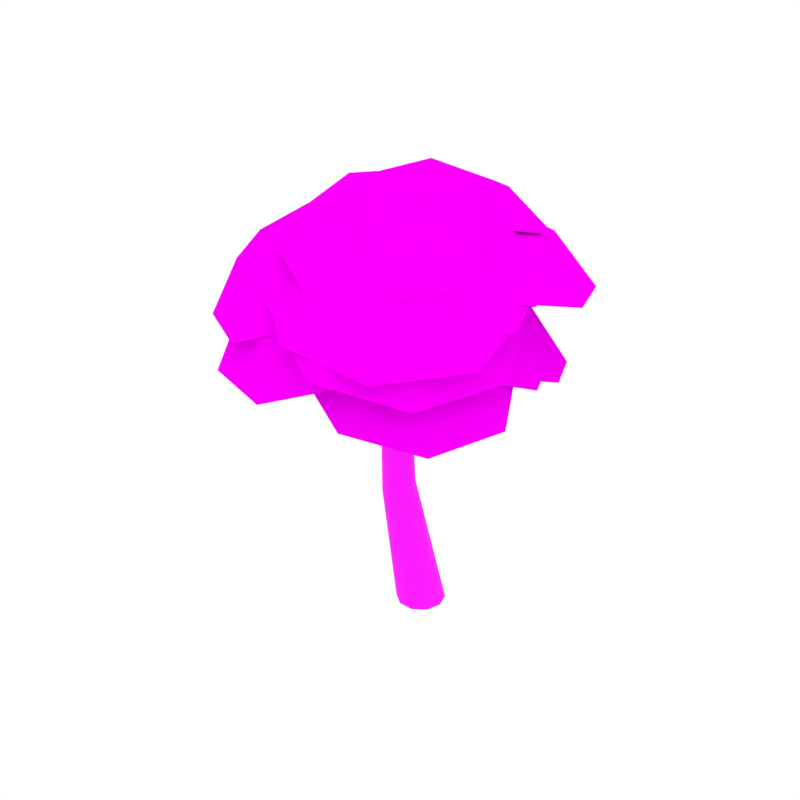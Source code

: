 # Source: Tree_1.blend  (saved by Blender 2.79.0; exported with 4.5.12 LTS)
import bpy
from mathutils import Matrix  # noqa: F401  (used for matrix-valued properties, if any)

bpy.ops.wm.read_factory_settings(use_empty=True)
scene = bpy.context.scene
scene.name = 'Scene'

# ---- collections
col_collection_1 = bpy.data.collections.new('Collection 1'); scene.collection.children.link(col_collection_1)

# ---- images (referenced by path relative to the original .blend; pixels are not part of the script)
import os
ASSET_DIR = os.environ.get("B2B_ASSET_DIR", "")  # directory of the original .blend (textures are referenced by path, not embedded)
HERE = os.path.dirname(os.path.abspath(__file__))  # packed textures are extracted next to this script under _unpacked/

def load_image(name, relpath, width, height, colorspace="sRGB"):
    """Load a texture the original file referenced (path relative to the .blend, or extracted next to this script)."""
    p = next((c for c in (os.path.join(HERE, relpath), os.path.join(ASSET_DIR, relpath)) if relpath and os.path.exists(c)), "")
    if p:
        img = bpy.data.images.load(p, check_existing=True)
        img.name = name
    else:  # same state as the original file: an image datablock whose file is absent (Cycles renders it pink)
        img = bpy.data.images.new(name, width, height)
        img.source = "FILE"
        img.filepath = "//" + (relpath or name)
    img.colorspace_settings.name = colorspace
    return img
img_bark_jpg = load_image('Bark.jpg', 'Bark.jpg', 1024, 1024, 'sRGB')
img_leaf_high_png = load_image('Leaf_High.png', 'Leaf_High.png', 1024, 1024, 'sRGB')

# ---- materials (node trees are filled in below, after node groups)
mat_bark = bpy.data.materials.new('Bark')
mat_bark.alpha_threshold = 0.0
mat_bark.roughness = 0.5
mat_tree_leaves = bpy.data.materials.new('Tree_Leaves')
mat_tree_leaves.alpha_threshold = 0.0
mat_tree_leaves.roughness = 0.5

# ---- node groups
ng_auto_smooth = bpy.data.node_groups.new('Auto Smooth', 'GeometryNodeTree')
_s = ng_auto_smooth.interface.new_socket(name='Geometry', in_out='OUTPUT', socket_type='NodeSocketGeometry')
_s = ng_auto_smooth.interface.new_socket(name='Geometry', in_out='INPUT', socket_type='NodeSocketGeometry')
_s = ng_auto_smooth.interface.new_socket(name='Angle', in_out='INPUT', socket_type='NodeSocketFloat')
_s.subtype = 'ANGLE'
_s.min_value = 0.0
_s.max_value = 3.142
ng_auto_smooth.is_modifier = True
_N = ng_auto_smooth.nodes; _L = ng_auto_smooth.links
n0 = _N.new('NodeGroupOutput'); n0.name = 'Group Output'; n0.location = (480, -100)
n1 = _N.new('NodeGroupInput'); n1.name = 'Group Input'; n1.location = (-420, -300)
n2 = _N.new('NodeGroupInput'); n2.name = 'Group Input.001'; n2.location = (-60, -100)
n3 = _N.new('GeometryNodeSetShadeSmooth'); n3.name = 'Set Shade Smooth'; n3.location = (120, -100)
n3.domain = 'EDGE'
n4 = _N.new('GeometryNodeSetShadeSmooth'); n4.name = 'Set Shade Smooth.001'; n4.location = (300, -100)
n5 = _N.new('GeometryNodeInputMeshEdgeAngle'); n5.name = 'Edge Angle'; n5.location = (-420, -220)
n6 = _N.new('GeometryNodeInputEdgeSmooth'); n6.name = 'Is Edge Smooth'; n6.location = (-60, -160)
n7 = _N.new('GeometryNodeInputShadeSmooth'); n7.name = 'Is Face Smooth'; n7.location = (-240, -340)
n8 = _N.new('FunctionNodeBooleanMath'); n8.name = 'Boolean Math'; n8.location = (-60, -220)
n9 = _N.new('FunctionNodeCompare'); n9.name = 'Compare'; n9.location = (-240, -180)
n9.operation = 'LESS_EQUAL'
_L.new(n5.outputs[0], n9.inputs[0])
_L.new(n4.outputs[0], n0.inputs[0])
_L.new(n1.outputs[1], n9.inputs[1])
_L.new(n9.outputs[0], n8.inputs[0])
_L.new(n7.outputs[0], n8.inputs[1])
_L.new(n2.outputs[0], n3.inputs[0])
_L.new(n6.outputs[0], n3.inputs[1])
_L.new(n3.outputs[0], n4.inputs[0])
_L.new(n8.outputs[0], n3.inputs[2])
n0.is_active_output = True

# ---- material node trees
mat_bark.use_nodes = True; mat_bark.node_tree.nodes.clear()
_N = mat_bark.node_tree.nodes; _L = mat_bark.node_tree.links
n0 = _N.new('ShaderNodeOutputMaterial'); n0.name = 'Material Output'; n0.location = (405, -465)
n1 = _N.new('ShaderNodeBsdfPrincipled'); n1.name = 'Principled BSDF'; n1.location = (115, -465)
n1.width = 150
n1.subsurface_method = 'BURLEY'
n1.inputs[2].default_value = 1.0
n1.inputs[3].default_value = 1.45
n1.inputs[9].default_value = (1.0, 1.0, 1.0)
n2 = _N.new('ShaderNodeTexImage'); n2.name = 'Image Texture.001'; n2.location = (-402, -432)
n2.width = 136
n2.image = img_bark_jpg
_L.new(n1.outputs[0], n0.inputs[0])
_L.new(n2.outputs[0], n1.inputs[0])
n0.is_active_output = True
mat_tree_leaves.use_nodes = True; mat_tree_leaves.node_tree.nodes.clear()
_N = mat_tree_leaves.node_tree.nodes; _L = mat_tree_leaves.node_tree.links
n0 = _N.new('ShaderNodeOutputMaterial'); n0.name = 'Material Output'; n0.location = (324, 300)
n1 = _N.new('ShaderNodeMixShader'); n1.name = 'Mix Shader'; n1.location = (101, 336)
n2 = _N.new('ShaderNodeTexImage'); n2.name = 'Image Texture'; n2.location = (-371, 397)
n2.width = 140
n2.image = img_leaf_high_png
n3 = _N.new('ShaderNodeBsdfTransparent'); n3.name = 'Transparent BSDF'; n3.location = (-90, 145)
n4 = _N.new('ShaderNodeBsdfDiffuse'); n4.name = 'Diffuse BSDF'; n4.location = (-126, 351)
n4.inputs[1].default_value = 1.0
n5 = _N.new('ShaderNodeTexCoord'); n5.name = 'Texture Coordinate'; n5.location = (-629, 262)
_L.new(n2.outputs[0], n4.inputs[0])
_L.new(n1.outputs[0], n0.inputs[0])
_L.new(n2.outputs[1], n1.inputs[0])
_L.new(n3.outputs[0], n1.inputs[1])
_L.new(n4.outputs[0], n1.inputs[2])
_L.new(n5.outputs[2], n2.inputs[0])
n0.is_active_output = True

# ---- world
world_world = bpy.data.worlds.new('World'); scene.world = world_world
world_world.color = (1.0, 1.0, 1.0)
world_world.use_sun_shadow = False
world_world.sun_shadow_jitter_overblur = 0.0
world_world.cycles.sampling_method = 'NONE'
world_world.cycles.sample_map_resolution = 256

# ---- meshes
me_cylinder_037 = bpy.data.meshes.new('Cylinder.037')
me_cylinder_037.from_pydata([(0.2445, -0.07023, 0.01117), (0.3039, 0.115, 0.01117), (0.08893, -0.1867, 0.01117), (-0.1048, -0.1867, 0.01117), (-0.2603, -0.07023, 0.01117), (-0.3197, 0.115, 0.01117), (-0.2605, 0.2996, 0.01117), (-0.1044, 0.4139, 0.01117), (0.08852, 0.4139, 0.01117), (0.2446, 0.2996, 0.01117), (-0.1172, -0.101, 1.58), (-0.08719, 0.02237, 1.639), (-0.2146, -0.1787, 1.52), (-0.3465, -0.1787, 1.497), (-0.4585, -0.101, 1.519), (-0.507, 0.02237, 1.564), (-0.4742, 0.1461, 1.614), (-0.3724, 0.2221, 1.651), (-0.2433, 0.2221, 1.674), (-0.1349, 0.1461, 1.674), (-0.4741, -0.08378, 4.057), (-0.4502, -0.02126, 4.053), (-0.5257, -0.1229, 4.04), (-0.5877, -0.1229, 4.015), (-0.6361, -0.08378, 3.991), (-0.6505, -0.02126, 3.971), (-0.6246, 0.04137, 3.96), (-0.5667, 0.08178, 3.961), (-0.5027, 0.08178, 3.987), (-0.4605, 0.04137, 4.026), (-0.9808, -0.04928, 5.172), (-0.9744, -0.0213, 5.179), (-1.002, -0.06632, 5.16), (-1.029, -0.06632, 5.149), (-1.052, -0.04928, 5.143), (-1.062, -0.0213, 5.144), (-1.054, 0.006229, 5.152), (-1.034, 0.0225, 5.163), (-1.008, 0.0225, 5.173), (-0.985, 0.006229, 5.18), (-0.9242, -0.03272, 5.067), (-0.8302, -0.01548, 4.861), (-0.8146, 0.02902, 4.861), (-0.9139, 0.004989, 5.074), (-0.9528, -0.05556, 5.053), (-0.8661, -0.04322, 4.85), (-0.9888, -0.05556, 5.038), (-0.9093, -0.04322, 4.832), (-1.019, -0.03272, 5.028), (-0.943, -0.01548, 4.815), (-1.031, 0.004989, 5.026), (-0.9539, 0.02902, 4.804), (-1.021, 0.04258, 5.032), (-0.9382, 0.07348, 4.802), (-0.9916, 0.06577, 5.044), (-0.9011, 0.1022, 4.81), (-0.9552, 0.06577, 5.059), (-0.8567, 0.1022, 4.829), (-0.9258, 0.04258, 5.071), (-0.8244, 0.07348, 4.849), (-0.2629, -0.1518, 3.629), (-0.1179, -0.1739, 2.999), (-0.08341, -0.06923, 2.987), (-0.2315, -0.06425, 3.629), (-0.3345, -0.2059, 3.605), (-0.2074, -0.2385, 3.007), (-0.4204, -0.2059, 3.57), (-0.3184, -0.2385, 3.013), (-0.4881, -0.1518, 3.537), (-0.4082, -0.1739, 3.013), (-0.5106, -0.06425, 3.515), (-0.4438, -0.06923, 3.004), (-0.4796, 0.02367, 3.513), (-0.411, 0.03671, 2.99), (-0.4037, 0.07892, 3.527), (-0.3215, 0.1032, 2.969), (-0.3163, 0.07892, 3.562), (-0.2085, 0.1032, 2.964), (-0.2524, 0.02367, 3.606), (-0.1174, 0.03671, 2.976), (0.4228, -1.059, 4.053), (0.4541, -1.081, 4.043), (0.4946, -1.085, 4.047), (0.5277, -1.067, 4.061), (0.5405, -1.034, 4.077), (0.5284, -0.9992, 4.09), (0.496, -0.976, 4.094), (0.4559, -0.9732, 4.09), (0.4114, -1.024, 4.066), (0.424, -0.992, 4.08), (-0.4122, -0.1491, 2.992), (-0.3531, -0.2085, 2.948), (-0.2627, -0.2222, 2.922), (-0.1755, -0.1849, 2.924), (-0.1249, -0.111, 2.953), (-0.1299, -0.0284, 2.999), (-0.1885, 0.03192, 3.044), (-0.2793, 0.04567, 3.07), (-0.4173, -0.06674, 3.038), (-0.3666, 0.007438, 3.068), (-1.621, -0.3077, 4.272), (-1.651, -0.3252, 4.252), (-1.662, -0.3593, 4.235), (-1.649, -0.3964, 4.228), (-1.618, -0.4199, 4.228), (-1.581, -0.4225, 4.238), (-1.551, -0.4032, 4.254), (-1.54, -0.3696, 4.271), (-1.584, -0.3111, 4.282), (-1.553, -0.3348, 4.282), (-0.2369, 0.08708, 3.022), (-0.3203, 0.08231, 2.977), (-0.3897, 0.02353, 2.949), (-0.4187, -0.06686, 2.949), (-0.396, -0.1541, 2.977), (-0.3305, -0.2054, 3.022), (-0.2467, -0.2016, 3.067), (-0.177, -0.1426, 3.095), (-0.1716, 0.03597, 3.067), (-0.1488, -0.05153, 3.095), (-0.4671, 0.05331, 3.954), (-0.4437, 0.01107, 3.933), (-0.5011, 0.06881, 3.991), (-0.5294, 0.05258, 4.032), (-0.5409, 0.01086, 4.062), (-0.535, -0.04141, 4.066), (-0.5164, -0.086, 4.042), (-0.4913, -0.1066, 3.997), (-0.4622, -0.08987, 3.954), (-0.4417, -0.043, 3.932), (0.3435, 0.4304, 5.152), (0.3604, 0.4142, 5.151), (0.3217, 0.4342, 5.158), (0.3033, 0.4245, 5.168), (0.2952, 0.405, 5.177), (0.3009, 0.3829, 5.182), (0.318, 0.3672, 5.181), (0.3393, 0.3639, 5.175), (0.3571, 0.3732, 5.165), (0.3654, 0.3921, 5.156), (0.3023, 0.3449, 4.799), (0.04228, 0.2224, 4.395), (0.06037, 0.193, 4.381), (0.3241, 0.3228, 4.795), (0.2735, 0.3502, 4.808), (0.01837, 0.2336, 4.42), (0.2489, 0.3373, 4.821), (-0.001297, 0.2223, 4.449), (0.2375, 0.311, 4.833), (-0.009128, 0.1929, 4.47), (0.2438, 0.2807, 4.837), (-0.003079, 0.1565, 4.474), (0.2652, 0.2585, 4.833), (0.01387, 0.1266, 4.46), (0.2934, 0.2527, 4.822), (0.03605, 0.1138, 4.433), (0.3182, 0.2657, 4.809), (0.05629, 0.1254, 4.403), (0.33, 0.2925, 4.799), (0.06571, 0.1564, 4.384), (0.126, -0.6299, 3.498), (-0.1005, 0.1067, 4.815), (-0.1242, 0.1198, 4.813), (-0.05626, -0.4881, 3.824), (-0.1436, 0.1013, 4.813), (0.08174, -0.5982, 3.483), (-0.1317, 0.07695, 4.816), (-0.08303, -0.469, 3.791), (-0.1058, 0.08053, 4.817), (0.09771, -0.5442, 3.482), (-0.06627, -0.4259, 3.781), (0.1511, -0.5414, 3.497), (-0.1098, 0.1179, 4.263), (-0.1196, 0.1021, 4.574), (-0.1507, 0.1201, 4.569), (-0.1456, 0.1386, 4.276), (-0.02939, -0.4186, 3.809), (-0.02385, -0.4564, 3.836), (-0.1763, 0.09614, 4.562), (-0.1756, 0.1088, 4.283), (0.1678, -0.5935, 3.508), (-0.1643, -0.3744, 4.106), (-0.161, 0.06305, 4.561), (-0.1589, 0.06974, 4.273), (-0.187, -0.3591, 4.086), (-0.1737, -0.3283, 4.075), (-0.1259, 0.06686, 4.568), (-0.1178, 0.07509, 4.26), (-0.1421, -0.3253, 4.09), (-0.1364, -0.3541, 4.109), (0.3337, -0.9478, 3.86), (0.1571, -0.7529, 3.596), (0.1912, -0.7689, 3.554), (0.3616, -0.9594, 3.827), (0.3981, -0.9466, 3.805), (0.2374, -0.754, 3.524), (0.4287, -0.9131, 3.801), (0.278, -0.712, 3.517), (0.2946, -0.6564, 3.535), (0.4399, -0.8703, 3.816), (0.4267, -0.8355, 3.844), (0.2798, -0.6085, 3.57), (0.3943, -0.8206, 3.871), (0.2389, -0.5854, 3.606), (0.1911, -0.602, 3.635), (0.3576, -0.8349, 3.892), (0.3228, -0.9148, 3.887), (0.1441, -0.7083, 3.63), (0.3316, -0.8722, 3.898), (0.1566, -0.6511, 3.645), (-1.282, -0.05553, 3.816), (-1.026, 0.03246, 3.571), (-1.065, 0.01704, 3.527), (-1.314, -0.0721, 3.778), (-1.332, -0.1158, 3.756), (-1.089, -0.0315, 3.498), (-1.329, -0.1695, 3.759), (-1.088, -0.09483, 3.497), (-1.059, -0.1488, 3.522), (-1.303, -0.2123, 3.782), (-1.263, -0.2275, 3.814), (-1.011, -0.1725, 3.559), (-1.223, -0.2101, 3.843), (-0.9615, -0.1572, 3.595), (-0.9363, -0.1075, 3.622), (-1.204, -0.1663, 3.863), (-1.243, -0.07182, 3.85), (-0.981, 0.009036, 3.611), (-1.214, -0.1137, 3.867), (-0.9463, -0.04387, 3.63), (-1.226, -0.05616, 3.776), (-1.11, -0.1263, 4.152), (-1.172, -0.07089, 3.777), (-1.07, -0.1351, 4.129), (-1.168, -0.1271, 3.777), (-1.068, -0.1813, 4.12), (-1.22, -0.148, 3.777), (-1.107, -0.2008, 4.137), (-1.132, -0.1671, 4.158), (-1.255, -0.1048, 3.779), (-1.056, -0.1954, 4.462), (-1.025, -0.202, 4.451), (-1.024, -0.2356, 4.44), (-1.056, -0.2492, 4.446), (-1.076, -0.224, 4.46), (-0.8859, -0.1281, 3.529), (-1.451, -0.1369, 3.604), (-0.9229, -0.1324, 3.458), (-1.448, -0.1395, 3.537), (-0.9436, -0.05816, 3.435), (-1.452, -0.07663, 3.513), (-0.9206, -0.007178, 3.491), (-1.458, -0.0356, 3.565), (-1.459, -0.07276, 3.621), (-0.8881, -0.05007, 3.55), (-1.897, -0.11, 3.714), (-1.903, -0.1133, 3.667), (-1.901, -0.06709, 3.647), (-1.894, -0.0355, 3.685), (-1.892, -0.06249, 3.727), (-1.286, -0.5394, 4.665), (-1.197, -1.582, 4.13), (-0.1372, -0.5667, 4.91), (-0.04767, -1.61, 4.375), (-0.7286, -0.3577, 4.888), (-0.6056, -1.791, 4.152), (-1.457, -1.056, 4.351), (0.1229, -1.093, 4.689), (-0.7101, -1.176, 4.71), (-1.618, 0.05797, 4.338), (-1.467, -1.706, 3.433), (0.3257, 0.01181, 4.753), (0.4771, -1.752, 3.848), (-0.6745, 0.3653, 4.715), (-0.4664, -2.059, 3.471), (-1.906, -0.8152, 3.808), (0.7656, -0.8786, 4.378), (-1.123, 1.399, 4.908), (-1.144, 0.1629, 5.315), (0.1612, 1.446, 5.115), (0.1405, 0.2096, 5.522), (-0.4771, 1.654, 4.935), (-0.5056, -0.0454, 5.495), (-1.374, 0.7723, 5.073), (0.3915, 0.8365, 5.357), (-0.5308, 0.8801, 5.443), (-1.471, 1.64, 4.183), (-1.506, -0.4507, 4.872), (0.7009, 1.719, 4.534), (0.6659, -0.3717, 5.223), (-0.3785, 2.071, 4.229), (-0.4267, -0.8029, 5.177), (-1.896, 0.5799, 4.462), (1.09, 0.6884, 4.944), (-0.07188, 0.08455, 5.555), (-0.1594, -1.087, 5.327), (1.057, 0.07793, 5.157), (0.9691, -1.093, 4.929), (0.5088, 0.3007, 5.399), (0.3885, -1.31, 5.085), (-0.3271, -0.4999, 5.516), (1.224, -0.509, 4.969), (0.5212, -0.5502, 5.449), (-0.5947, 0.5944, 5.308), (-0.7427, -1.387, 4.921), (1.314, 0.5832, 4.635), (1.166, -1.398, 4.248), (0.3872, 0.96, 5.044), (0.1838, -1.763, 4.512), (-1.026, -0.394, 5.241), (1.597, -0.4094, 4.315), (-0.9616, 0.06198, 5.174), (-1.813, -0.6247, 4.706), (-0.191, -0.8413, 5.097), (-1.043, -1.528, 4.63), (-0.4168, -0.261, 5.223), (-1.587, -1.205, 4.58), (-1.532, -0.1121, 4.955), (-0.4725, -1.354, 4.849), (-1.06, -0.7999, 5.106), (-0.803, 0.7617, 4.904), (-2.243, -0.3996, 4.113), (0.5001, -0.7659, 4.774), (-0.9401, -1.927, 3.983), (0.1184, 0.2155, 4.987), (-1.861, -1.381, 3.9), (-1.767, 0.4673, 4.533), (0.02415, -1.633, 4.354), (0.3143, 1.553, 4.78), (-0.6312, 0.6914, 5.021), (1.205, 0.6141, 4.917), (0.2598, -0.2478, 5.158), (0.9369, 1.245, 4.803), (-0.3629, 0.06034, 5.135), (-0.3254, 1.298, 4.875), (0.8995, 0.007204, 5.063), (0.3025, 0.7022, 5.207), (0.2982, 2.064, 4.115), (-1.301, 0.6069, 4.522), (1.805, 0.4762, 4.347), (0.2062, -0.9813, 4.755), (1.351, 1.543, 4.155), (-0.8469, -0.4602, 4.715), (-0.7836, 1.633, 4.275), (1.288, -0.5501, 4.594), (-1.114, 1.751, 4.124), (-2.022, 1.092, 4.126), (-0.6084, 1.057, 4.847), (-1.517, 0.3983, 4.85), (-0.6908, 1.528, 4.485), (-1.94, 0.6217, 4.489), (-1.663, 1.552, 3.99), (-0.968, 0.5979, 4.984), (-1.394, 1.184, 4.647), (-0.7966, 1.972, 3.513), (-2.333, 0.8576, 3.517), (0.05791, 0.7992, 4.736), (-1.478, -0.3156, 4.74), (-0.08146, 1.595, 4.124), (-2.194, 0.06217, 4.129), (-1.725, 1.635, 3.286), (-0.5502, 0.022, 4.967), (0.5217, 0.01375, 5.013), (-0.291, -0.8603, 5.1), (1.279, -0.743, 4.479), (0.4661, -1.617, 4.565), (1.053, -0.2009, 4.73), (-0.06475, -1.402, 4.848), (-0.02649, -0.2815, 5.157), (1.014, -1.322, 4.421), (0.5771, -0.8594, 4.988), (0.3539, 0.707, 4.72), (-1.021, -0.7712, 4.866), (1.634, -0.5728, 3.816), (0.2598, -2.051, 3.962), (1.252, 0.3441, 4.241), (-0.6379, -1.688, 4.441), (-0.5732, 0.2077, 4.963), (1.187, -1.552, 3.719), (-0.9894, 1.263, 4.142), (-0.9759, 0.2047, 4.498), (0.09895, 1.327, 4.283), (0.1125, 0.2689, 4.639), (-0.4478, 1.493, 4.146), (-0.4292, 0.03855, 4.635), (-1.187, 0.7216, 4.293), (0.3096, 0.8098, 4.488), (-0.474, 0.8203, 4.626), (-1.29, 1.483, 3.441), (-1.267, -0.3057, 4.043), (0.5503, 1.592, 3.68), (0.5732, -0.1971, 4.282), (-0.3743, 1.873, 3.447), (-0.3428, -0.5866, 4.275), (-1.624, 0.5685, 3.697), (0.9066, 0.7177, 4.026), (0.05051, 0.7505, 4.6), (0.1405, -0.2367, 4.828), (0.9918, 0.76, 4.084), (1.082, -0.2272, 4.312), (0.5043, 0.9403, 4.299), (0.628, -0.417, 4.613), (-0.08085, 0.2551, 4.811), (1.213, 0.2682, 4.101), (0.6354, 0.3019, 4.656), (-0.4617, 0.9979, 4.25), (-0.3095, -0.6716, 4.636), (1.13, 1.014, 3.377), (1.282, -0.6555, 3.763), (0.3057, 1.319, 3.741), (0.515, -0.9764, 4.272), (-0.6838, 0.1601, 4.607), (1.504, 0.1823, 3.406), (-0.8439, 0.03129, 4.783), (-1.478, -0.5808, 4.243), (-0.1384, -0.6876, 4.73), (-0.7725, -1.3, 4.19), (-0.3724, -0.2134, 4.858), (-1.244, -1.055, 4.116), (-1.293, -0.1401, 4.523), (-0.3233, -1.128, 4.45), (-0.8729, -0.6984, 4.687), (-0.723, 0.6355, 4.537), (-1.795, -0.3997, 3.624), (0.47, -0.5802, 4.447), (-0.6023, -1.615, 3.534), (0.0744, 0.2216, 4.663), (-1.4, -1.201, 3.408), (-1.483, 0.3457, 4.098), (0.1574, -1.326, 3.973), (0.2362, 1.364, 3.858), (-0.5323, 0.5965, 4.132), (1.03, 0.6132, 3.98), (0.2613, -0.1543, 4.254), (0.777, 1.132, 3.868), (-0.2795, 0.07729, 4.244), (-0.2967, 1.121, 3.972), (0.7942, 0.08873, 4.14), (0.2535, 0.6489, 4.295), (0.2169, 1.79, 3.182), (-1.083, 0.4918, 3.646), (1.559, 0.52, 3.389), (0.2592, -0.778, 3.853), (1.131, 1.398, 3.199), (-0.6553, -0.3863, 3.836), (-0.6844, 1.379, 3.375), (1.16, -0.367, 3.66), (0.4735, -0.03727, 4.316), (-0.2074, -0.7905, 4.38), (1.222, -0.6918, 3.911), (0.5412, -1.445, 3.975), (0.9753, -0.2234, 4.101), (0.03936, -1.259, 4.19), (-0.007187, -0.2912, 4.424), (1.022, -1.191, 3.867), (0.5436, -0.7722, 4.356), (0.3687, 0.5189, 3.961), (-0.7827, -0.7548, 4.07), (1.635, -0.588, 3.277), (0.4832, -1.862, 3.385), (1.217, 0.2041, 3.598), (-0.3655, -1.547, 3.748), (-0.4442, 0.08945, 4.144), (1.296, -1.432, 3.203), (0.6647, -0.04508, 5.173), (-0.3866, -0.6124, 5.243), (1.172, -1.039, 4.742), (0.1211, -1.606, 4.811), (1.116, -0.4357, 4.944), (-0.3297, -1.216, 5.04), (0.0439, -0.1426, 5.289), (0.7419, -1.509, 4.695), (0.442, -0.8911, 5.2), (0.7423, 0.6414, 4.831), (-1.036, -0.3181, 4.949), (1.601, -1.039, 4.1), (-0.177, -1.999, 4.218), (1.505, -0.01916, 4.444), (-0.9395, -1.338, 4.605), (-0.3076, 0.4766, 5.027), (0.8729, -1.834, 4.022), (-1.852, 0.168, 3.611), (-1.855, -0.3342, 3.476), (-1.352, 0.1282, 3.747), (-1.355, -0.374, 3.612), (-1.601, 0.2422, 3.704), (-1.606, -0.4482, 3.519), (-1.947, -0.07567, 3.518), (-1.26, -0.1304, 3.706), (-1.63, -0.1271, 3.702), (-1.964, 0.4095, 3.407), (-1.969, -0.4399, 3.179), (-1.118, 0.3422, 3.638), (-1.123, -0.5071, 3.41), (-1.54, 0.535, 3.566), (-1.547, -0.6326, 3.252), (-2.125, -0.00259, 3.25), (-0.9622, -0.09507, 3.567), (-1.718, -0.5078, 3.653), (-1.295, -0.2227, 3.755), (-2.018, -0.09108, 3.734), (-1.595, 0.194, 3.836), (-1.947, -0.3529, 3.674), (-1.366, 0.03907, 3.815), (-1.45, -0.4433, 3.689), (-1.863, 0.1295, 3.8), (-1.663, -0.1802, 3.839), (-1.744, -0.698, 3.378), (-1.029, -0.2159, 3.551), (-2.252, 0.006713, 3.515), (-1.537, 0.4888, 3.687), (-2.132, -0.436, 3.414), (-1.149, 0.2268, 3.651), (-1.291, -0.589, 3.439), (-1.99, 0.3798, 3.627)], [], [(7, 6, 16, 17), (70, 68, 24, 25), (4, 3, 13, 14), (0, 1, 11, 10), (8, 7, 17, 18), (5, 4, 14, 15), (2, 0, 10, 12), (9, 8, 18, 19), (6, 5, 15, 16), (3, 2, 12, 13), (1, 9, 19, 11), (12, 10, 61, 65), (64, 60, 20, 22), (78, 76, 28, 29), (72, 70, 25, 26), (63, 78, 29, 21), (74, 72, 26, 27), (68, 66, 23, 24), (66, 64, 22, 23), (76, 74, 27, 28), (52, 50, 35, 36), (18, 17, 75, 77), (15, 14, 69, 71), (60, 63, 21, 20), (19, 18, 77, 79), (16, 15, 71, 73), (13, 12, 65, 67), (11, 19, 79, 62), (17, 16, 73, 75), (14, 13, 67, 69), (43, 58, 39, 31), (20, 21, 42, 41), (54, 52, 36, 37), (48, 46, 33, 34), (46, 44, 32, 33), (56, 54, 37, 38), (50, 48, 34, 35), (44, 40, 30, 32), (58, 56, 38, 39), (30, 31, 39, 38, 37, 36, 35, 34, 33, 32), (29, 28, 57, 59), (26, 25, 51, 53), (23, 22, 45, 47), (21, 29, 59, 42), (27, 26, 53, 55), (24, 23, 47, 49), (22, 20, 41, 45), (28, 27, 55, 57), (25, 24, 49, 51), (41, 42, 43, 40), (45, 41, 40, 44), (47, 45, 44, 46), (49, 47, 46, 48), (51, 49, 48, 50), (53, 51, 50, 52), (55, 53, 52, 54), (57, 55, 54, 56), (59, 57, 56, 58), (42, 59, 58, 43), (40, 43, 31, 30), (61, 62, 63, 60), (65, 61, 60, 64), (67, 65, 64, 66), (69, 67, 66, 68), (71, 69, 68, 70), (73, 71, 70, 72), (75, 73, 72, 74), (77, 75, 74, 76), (79, 77, 76, 78), (62, 79, 78, 63), (10, 11, 62, 61), (110, 111, 212, 211), (193, 194, 82, 81), (95, 96, 203, 201), (94, 95, 201, 198), (97, 99, 209, 204), (91, 92, 195, 192), (98, 90, 191, 207), (93, 94, 198, 197), (96, 97, 204, 203), (99, 98, 207, 209), (206, 190, 80, 88), (196, 199, 84, 83), (202, 205, 87, 86), (205, 208, 89, 87), (199, 200, 85, 84), (92, 93, 197, 195), (208, 206, 88, 89), (200, 202, 86, 85), (194, 196, 83, 82), (190, 193, 81, 80), (213, 214, 102, 101), (115, 116, 223, 221), (114, 115, 221, 218), (117, 119, 229, 224), (111, 112, 215, 212), (118, 110, 211, 227), (113, 114, 218, 217), (116, 117, 224, 223), (119, 118, 227, 229), (226, 210, 100, 108), (216, 219, 104, 103), (222, 225, 107, 106), (225, 228, 109, 107), (219, 220, 105, 104), (112, 113, 217, 215), (228, 226, 108, 109), (220, 222, 106, 105), (214, 216, 103, 102), (210, 213, 101, 100), (88, 80, 81, 82, 83, 84, 85, 86, 87, 89), (108, 100, 101, 102, 103, 104, 105, 106, 107, 109), (152, 136, 135, 150), (143, 131, 139, 158), (120, 141, 142, 121), (154, 137, 136, 152), (148, 134, 133, 146), (146, 133, 132, 144), (156, 138, 137, 154), (150, 135, 134, 148), (144, 132, 130, 140), (158, 139, 138, 156), (129, 159, 157, 128), (126, 153, 151, 125), (123, 147, 145, 122), (121, 142, 159, 129), (127, 155, 153, 126), (124, 149, 147, 123), (122, 145, 141, 120), (128, 157, 155, 127), (125, 151, 149, 124), (141, 140, 143, 142), (145, 144, 140, 141), (147, 146, 144, 145), (149, 148, 146, 147), (151, 150, 148, 149), (153, 152, 150, 151), (155, 154, 152, 153), (157, 156, 154, 155), (159, 158, 156, 157), (142, 143, 158, 159), (140, 130, 131, 143), (186, 168, 166, 182), (162, 174, 178, 164), (163, 181, 184, 167), (164, 178, 182, 166), (181, 163, 177, 189), (188, 176, 170, 185), (185, 170, 167, 184), (168, 186, 173, 161), (189, 188, 185, 184, 181), (161, 162, 164, 166, 168), (179, 178, 174, 175), (171, 176, 177, 180), (183, 182, 178, 179), (189, 177, 176, 188), (187, 186, 182, 183), (180, 177, 163, 160), (172, 173, 186, 187), (160, 163, 167, 165), (161, 173, 174, 162), (165, 167, 170, 169), (169, 170, 176, 171), (130, 132, 133, 134, 135, 136, 137, 138, 139, 131), (191, 192, 193, 190), (207, 191, 190, 206), (197, 198, 199, 196), (195, 197, 196, 194), (192, 195, 194, 193), (203, 204, 205, 202), (201, 203, 202, 200), (198, 201, 200, 199), (209, 207, 206, 208), (204, 209, 208, 205), (211, 212, 213, 210), (227, 211, 210, 226), (217, 218, 219, 216), (215, 217, 216, 214), (212, 215, 214, 213), (223, 224, 225, 222), (221, 223, 222, 220), (218, 221, 220, 219), (229, 227, 226, 228), (224, 229, 228, 225), (90, 91, 192, 191), (175, 174, 173, 172), (231, 240, 241, 233), (240, 231, 238, 244), (243, 237, 235, 242), (242, 235, 233, 241), (244, 243, 242, 241, 240), (236, 237, 238, 239), (244, 238, 237, 243), (239, 238, 231, 230), (230, 231, 233, 232), (232, 233, 235, 234), (234, 235, 237, 236), (246, 255, 256, 248), (255, 246, 253, 259), (258, 252, 250, 257), (257, 250, 248, 256), (259, 258, 257, 256, 255), (251, 252, 253, 254), (259, 253, 252, 258), (254, 253, 246, 245), (245, 246, 248, 247), (247, 248, 250, 249), (249, 250, 252, 251), (268, 265, 263, 267), (266, 261, 265, 268), (260, 266, 268, 264), (264, 268, 267, 262), (264, 262, 271, 273), (263, 265, 274, 272), (260, 264, 273, 269), (266, 260, 269, 275), (265, 261, 270, 274), (262, 267, 276, 271), (261, 266, 275, 270), (267, 263, 272, 276), (285, 282, 280, 284), (283, 278, 282, 285), (277, 283, 285, 281), (281, 285, 284, 279), (281, 279, 288, 290), (280, 282, 291, 289), (277, 281, 290, 286), (283, 277, 286, 292), (282, 278, 287, 291), (279, 284, 293, 288), (278, 283, 292, 287), (284, 280, 289, 293), (302, 299, 297, 301), (300, 295, 299, 302), (294, 300, 302, 298), (298, 302, 301, 296), (298, 296, 305, 307), (297, 299, 308, 306), (294, 298, 307, 303), (300, 294, 303, 309), (299, 295, 304, 308), (296, 301, 310, 305), (295, 300, 309, 304), (301, 297, 306, 310), (319, 316, 314, 318), (317, 312, 316, 319), (311, 317, 319, 315), (315, 319, 318, 313), (315, 313, 322, 324), (314, 316, 325, 323), (311, 315, 324, 320), (317, 311, 320, 326), (316, 312, 321, 325), (313, 318, 327, 322), (312, 317, 326, 321), (318, 314, 323, 327), (336, 333, 331, 335), (334, 329, 333, 336), (328, 334, 336, 332), (332, 336, 335, 330), (332, 330, 339, 341), (331, 333, 342, 340), (328, 332, 341, 337), (334, 328, 337, 343), (333, 329, 338, 342), (330, 335, 344, 339), (329, 334, 343, 338), (335, 331, 340, 344), (353, 350, 348, 352), (351, 346, 350, 353), (345, 351, 353, 349), (349, 353, 352, 347), (349, 347, 356, 358), (348, 350, 359, 357), (345, 349, 358, 354), (351, 345, 354, 360), (350, 346, 355, 359), (347, 352, 361, 356), (346, 351, 360, 355), (352, 348, 357, 361), (370, 367, 365, 369), (368, 363, 367, 370), (362, 368, 370, 366), (366, 370, 369, 364), (366, 364, 373, 375), (365, 367, 376, 374), (362, 366, 375, 371), (368, 362, 371, 377), (367, 363, 372, 376), (364, 369, 378, 373), (363, 368, 377, 372), (369, 365, 374, 378), (387, 384, 382, 386), (385, 380, 384, 387), (379, 385, 387, 383), (383, 387, 386, 381), (383, 381, 390, 392), (382, 384, 393, 391), (379, 383, 392, 388), (385, 379, 388, 394), (384, 380, 389, 393), (381, 386, 395, 390), (380, 385, 394, 389), (386, 382, 391, 395), (404, 401, 399, 403), (402, 397, 401, 404), (396, 402, 404, 400), (400, 404, 403, 398), (400, 398, 407, 409), (399, 401, 410, 408), (396, 400, 409, 405), (402, 396, 405, 411), (401, 397, 406, 410), (398, 403, 412, 407), (397, 402, 411, 406), (403, 399, 408, 412), (421, 418, 416, 420), (419, 414, 418, 421), (413, 419, 421, 417), (417, 421, 420, 415), (417, 415, 424, 426), (416, 418, 427, 425), (413, 417, 426, 422), (419, 413, 422, 428), (418, 414, 423, 427), (415, 420, 429, 424), (414, 419, 428, 423), (420, 416, 425, 429), (438, 435, 433, 437), (436, 431, 435, 438), (430, 436, 438, 434), (434, 438, 437, 432), (434, 432, 441, 443), (433, 435, 444, 442), (430, 434, 443, 439), (436, 430, 439, 445), (435, 431, 440, 444), (432, 437, 446, 441), (431, 436, 445, 440), (437, 433, 442, 446), (455, 452, 450, 454), (453, 448, 452, 455), (447, 453, 455, 451), (451, 455, 454, 449), (451, 449, 458, 460), (450, 452, 461, 459), (447, 451, 460, 456), (453, 447, 456, 462), (452, 448, 457, 461), (449, 454, 463, 458), (448, 453, 462, 457), (454, 450, 459, 463), (472, 469, 467, 471), (470, 465, 469, 472), (464, 470, 472, 468), (468, 472, 471, 466), (468, 466, 475, 477), (467, 469, 478, 476), (464, 468, 477, 473), (470, 464, 473, 479), (469, 465, 474, 478), (466, 471, 480, 475), (465, 470, 479, 474), (471, 467, 476, 480), (489, 486, 484, 488), (487, 482, 486, 489), (481, 487, 489, 485), (485, 489, 488, 483), (485, 483, 492, 494), (484, 486, 495, 493), (481, 485, 494, 490), (487, 481, 490, 496), (486, 482, 491, 495), (483, 488, 497, 492), (482, 487, 496, 491), (488, 484, 493, 497), (506, 503, 501, 505), (504, 499, 503, 506), (498, 504, 506, 502), (502, 506, 505, 500), (502, 500, 509, 511), (501, 503, 512, 510), (498, 502, 511, 507), (504, 498, 507, 513), (503, 499, 508, 512), (500, 505, 514, 509), (499, 504, 513, 508), (505, 501, 510, 514)])
me_cylinder_037.polygons.foreach_set('use_smooth', [True] * 388)
me_cylinder_037.polygons.foreach_set('material_index', [0, 0, 0, 0, 0, 0, 0, 0, 0, 0, 0, 0, 0, 0, 0, 0, 0, 0, 0, 0, 0, 0, 0, 0, 0, 0, 0, 0, 0, 0, 0, 0, 0, 0, 0, 0, 0, 0, 0, 0, 0, 0, 0, 0, 0, 0, 0, 0, 0, 0, 0, 0, 0, 0, 0, 0, 0, 0, 0, 0, 0, 0, 0, 0, 0, 0, 0, 0, 0, 0, 0, 0, 0, 0, 0, 0, 0, 0, 0, 0, 0, 0, 0, 0, 0, 0, 0, 0, 0, 0, 0, 0, 0, 0, 0, 0, 0, 0, 0, 0, 0, 0, 0, 0, 0, 0, 0, 0, 0, 0, 0, 0, 0, 0, 0, 0, 0, 0, 0, 0, 0, 0, 0, 0, 0, 0, 0, 0, 0, 0, 0, 0, 0, 0, 0, 0, 0, 0, 0, 0, 0, 0, 0, 0, 0, 0, 0, 0, 0, 0, 0, 0, 0, 0, 0, 0, 0, 0, 0, 0, 0, 0, 0, 0, 0, 0, 0, 0, 0, 0, 0, 0, 0, 0, 0, 0, 0, 0, 0, 0, 0, 0, 0, 0, 0, 0, 0, 0, 0, 0, 0, 0, 0, 0, 0, 0, 0, 0, 0, 0, 0, 0, 0, 0, 0, 0, 0, 0, 1, 1, 1, 1, 1, 1, 1, 1, 1, 1, 1, 1, 1, 1, 1, 1, 1, 1, 1, 1, 1, 1, 1, 1, 1, 1, 1, 1, 1, 1, 1, 1, 1, 1, 1, 1, 1, 1, 1, 1, 1, 1, 1, 1, 1, 1, 1, 1, 1, 1, 1, 1, 1, 1, 1, 1, 1, 1, 1, 1, 1, 1, 1, 1, 1, 1, 1, 1, 1, 1, 1, 1, 1, 1, 1, 1, 1, 1, 1, 1, 1, 1, 1, 1, 1, 1, 1, 1, 1, 1, 1, 1, 1, 1, 1, 1, 1, 1, 1, 1, 1, 1, 1, 1, 1, 1, 1, 1, 1, 1, 1, 1, 1, 1, 1, 1, 1, 1, 1, 1, 1, 1, 1, 1, 1, 1, 1, 1, 1, 1, 1, 1, 1, 1, 1, 1, 1, 1, 1, 1, 1, 1, 1, 1, 1, 1, 1, 1, 1, 1, 1, 1, 1, 1, 1, 1, 1, 1, 1, 1, 1, 1, 1, 1, 1, 1, 1, 1, 1, 1, 1, 1, 1, 1, 1, 1, 1, 1, 1, 1])
_uv = me_cylinder_037.uv_layers.new(name='UVMap')
_uv.uv.foreach_set('vector', [0.5482, 0.07102, 0.6253, 0.09326, 0.5472, 0.7604, 0.4934, 0.7648, 0.4981, 1.542, 0.5348, 1.555, 0.4805, 1.752, 0.4531, 1.742, 0.01622, 0.1086, 0.09103, 0.08992, 0.1585, 0.6871, 0.1052, 0.7034, 0.2388, 0.05074, 0.315, 0.04014, 0.3265, 0.7442, 0.2697, 0.7138, 0.4712, 0.05162, 0.5482, 0.07102, 0.4934, 0.7648, 0.4393, 0.7669, 0.7042, 0.1132, 0.7834, 0.1274, 0.6594, 0.7444, 0.6026, 0.7523, 0.1644, 0.06893, 0.2388, 0.05074, 0.2697, 0.7138, 0.2138, 0.6889, 0.393, 0.04014, 0.4712, 0.05162, 0.4393, 0.7669, 0.3836, 0.7636, 0.6253, 0.09326, 0.7042, 0.1132, 0.6026, 0.7523, 0.5472, 0.7604, 0.09103, 0.08992, 0.1644, 0.06893, 0.2138, 0.6889, 0.1585, 0.6871, 0.315, 0.04014, 0.393, 0.04014, 0.3836, 0.7636, 0.3265, 0.7442, 0.2138, 0.6889, 0.2697, 0.7138, 0.2817, 1.294, 0.2401, 1.3, 0.2411, 1.534, 0.2766, 1.534, 0.2782, 1.729, 0.2488, 1.73, 0.3479, 1.53, 0.3845, 1.526, 0.3682, 1.715, 0.3376, 1.721, 0.4601, 1.533, 0.4981, 1.542, 0.4531, 1.742, 0.426, 1.73, 0.3122, 1.533, 0.3479, 1.53, 0.3376, 1.721, 0.3077, 1.726, 0.4221, 1.526, 0.4601, 1.533, 0.426, 1.73, 0.398, 1.718, 0.1673, 1.532, 0.205, 1.534, 0.2198, 1.731, 0.1909, 1.733, 0.205, 1.534, 0.2411, 1.534, 0.2488, 1.73, 0.2198, 1.731, 0.3845, 1.526, 0.4221, 1.526, 0.398, 1.718, 0.3682, 1.715, 0.3567, 2.224, 0.3732, 2.229, 0.3592, 2.285, 0.3453, 2.281, 0.4393, 0.7669, 0.4934, 0.7648, 0.4518, 1.295, 0.408, 1.286, 0.6026, 0.7523, 0.6594, 0.7444, 0.582, 1.345, 0.5381, 1.333, 0.2766, 1.534, 0.3122, 1.533, 0.3077, 1.726, 0.2782, 1.729, 0.3836, 0.7636, 0.4393, 0.7669, 0.408, 1.286, 0.3647, 1.286, 0.5472, 0.7604, 0.6026, 0.7523, 0.5381, 1.333, 0.4945, 1.316, 0.1585, 0.6871, 0.2138, 0.6889, 0.2401, 1.3, 0.197, 1.307, 0.3265, 0.7442, 0.3836, 0.7636, 0.3647, 1.286, 0.3228, 1.289, 0.4934, 0.7648, 0.5472, 0.7604, 0.4945, 1.316, 0.4518, 1.295, 0.1052, 0.7034, 0.1585, 0.6871, 0.197, 1.307, 0.1526, 1.312, 0.2903, 2.219, 0.3072, 2.218, 0.3033, 2.276, 0.2887, 2.276, 0.2782, 1.729, 0.3077, 1.726, 0.293, 2.117, 0.2725, 2.12, 0.3405, 2.219, 0.3567, 2.224, 0.3453, 2.281, 0.3315, 2.279, 0.2203, 2.226, 0.2382, 2.224, 0.2466, 2.278, 0.233, 2.281, 0.2382, 2.224, 0.2557, 2.222, 0.2603, 2.277, 0.2466, 2.278, 0.3239, 2.218, 0.3405, 2.219, 0.3315, 2.279, 0.3176, 2.277, 0.3732, 2.229, 0.3903, 2.235, 0.3726, 2.289, 0.3592, 2.285, 0.2557, 2.222, 0.2731, 2.221, 0.2743, 2.276, 0.2603, 2.277, 0.3072, 2.218, 0.3239, 2.218, 0.3176, 2.277, 0.3033, 2.276, 1.201, 0.8757, 1.189, 0.8793, 1.178, 0.8754, 1.171, 0.8657, 1.171, 0.8542, 1.178, 0.8445, 1.189, 0.8405, 1.201, 0.8442, 1.208, 0.854, 1.208, 0.8659, 0.3376, 1.721, 0.3682, 1.715, 0.3334, 2.113, 0.3131, 2.114, 0.426, 1.73, 0.4531, 1.742, 0.3924, 2.126, 0.3732, 2.12, 0.2198, 1.731, 0.2488, 1.73, 0.2518, 2.122, 0.2308, 2.123, 0.3077, 1.726, 0.3376, 1.721, 0.3131, 2.114, 0.293, 2.117, 0.398, 1.718, 0.426, 1.73, 0.3732, 2.12, 0.3536, 2.115, 0.1909, 1.733, 0.2198, 1.731, 0.2308, 2.123, 0.2098, 2.122, 0.2488, 1.73, 0.2782, 1.729, 0.2725, 2.12, 0.2518, 2.122, 0.3682, 1.715, 0.398, 1.718, 0.3536, 2.115, 0.3334, 2.113, 0.4531, 1.742, 0.4805, 1.752, 0.4122, 2.133, 0.3924, 2.126, 0.2725, 2.12, 0.293, 2.117, 0.2903, 2.219, 0.2731, 2.221, 0.2518, 2.122, 0.2725, 2.12, 0.2731, 2.221, 0.2557, 2.222, 0.2308, 2.123, 0.2518, 2.122, 0.2557, 2.222, 0.2382, 2.224, 0.2098, 2.122, 0.2308, 2.123, 0.2382, 2.224, 0.2203, 2.226, 0.3924, 2.126, 0.4122, 2.133, 0.3903, 2.235, 0.3732, 2.229, 0.3732, 2.12, 0.3924, 2.126, 0.3732, 2.229, 0.3567, 2.224, 0.3536, 2.115, 0.3732, 2.12, 0.3567, 2.224, 0.3405, 2.219, 0.3334, 2.113, 0.3536, 2.115, 0.3405, 2.219, 0.3239, 2.218, 0.3131, 2.114, 0.3334, 2.113, 0.3239, 2.218, 0.3072, 2.218, 0.293, 2.117, 0.3131, 2.114, 0.3072, 2.218, 0.2903, 2.219, 0.2731, 2.221, 0.2903, 2.219, 0.2887, 2.276, 0.2743, 2.276, 0.2817, 1.294, 0.3228, 1.289, 0.3122, 1.533, 0.2766, 1.534, 0.2401, 1.3, 0.2817, 1.294, 0.2766, 1.534, 0.2411, 1.534, 0.197, 1.307, 0.2401, 1.3, 0.2411, 1.534, 0.205, 1.534, 0.1526, 1.312, 0.197, 1.307, 0.205, 1.534, 0.1673, 1.532, 0.5381, 1.333, 0.582, 1.345, 0.5348, 1.555, 0.4981, 1.542, 0.4945, 1.316, 0.5381, 1.333, 0.4981, 1.542, 0.4601, 1.533, 0.4518, 1.295, 0.4945, 1.316, 0.4601, 1.533, 0.4221, 1.526, 0.408, 1.286, 0.4518, 1.295, 0.4221, 1.526, 0.3845, 1.526, 0.3647, 1.286, 0.408, 1.286, 0.3845, 1.526, 0.3479, 1.53, 0.3228, 1.289, 0.3647, 1.286, 0.3479, 1.53, 0.3122, 1.533, 0.2697, 0.7138, 0.3265, 0.7442, 0.3228, 1.289, 0.2817, 1.294, 1.919, 1.266, 1.904, 1.304, 1.529, 1.324, 1.529, 1.3, 1.397, 0.5566, 1.415, 0.5531, 1.41, 0.6735, 1.395, 0.6655, 1.171, 0.03551, 1.203, 0.01299, 1.276, 0.3927, 1.253, 0.4006, 1.497, 0.02796, 1.535, 0.02153, 1.492, 0.3938, 1.468, 0.3958, 1.236, -0.007738, 1.272, -0.02112, 1.325, 0.3974, 1.301, 0.3919, 1.384, -0.00131, 1.42, 0.01475, 1.42, 0.4018, 1.397, 0.4042, 1.31, -0.02398, 1.348, -0.01623, 1.373, 0.4056, 1.35, 0.403, 1.458, 0.02581, 1.497, 0.02796, 1.468, 0.3958, 1.443, 0.3989, 1.203, 0.01299, 1.236, -0.007738, 1.301, 0.3919, 1.276, 0.3927, 1.272, -0.02112, 1.31, -0.02398, 1.35, 0.403, 1.325, 0.3974, 1.361, 0.5602, 1.379, 0.5601, 1.379, 0.6597, 1.364, 0.6555, 1.434, 0.5506, 1.453, 0.5494, 1.441, 0.6814, 1.425, 0.6802, 1.305, 0.5518, 1.323, 0.5529, 1.334, 0.6616, 1.321, 0.6712, 1.323, 0.5529, 1.342, 0.5572, 1.349, 0.6562, 1.334, 0.6616, 1.453, 0.5494, 1.472, 0.5504, 1.457, 0.6783, 1.441, 0.6814, 1.42, 0.01475, 1.458, 0.02581, 1.443, 0.3989, 1.42, 0.4018, 1.342, 0.5572, 1.361, 0.5602, 1.364, 0.6555, 1.349, 0.6562, 1.286, 0.555, 1.305, 0.5518, 1.321, 0.6712, 1.308, 0.6814, 1.415, 0.5531, 1.434, 0.5506, 1.425, 0.6802, 1.41, 0.6735, 1.379, 0.5601, 1.397, 0.5566, 1.395, 0.6655, 1.379, 0.6597, 1.389, 1.33, 1.386, 1.351, 1.127, 1.354, 1.129, 1.338, 1.862, 1.089, 1.885, 1.12, 1.522, 1.196, 1.511, 1.173, 1.875, 1.418, 1.882, 1.456, 1.524, 1.427, 1.522, 1.4, 1.907, 1.152, 1.922, 1.189, 1.53, 1.248, 1.529, 1.222, 1.904, 1.304, 1.888, 1.34, 1.527, 1.348, 1.529, 1.324, 1.926, 1.228, 1.919, 1.266, 1.529, 1.3, 1.529, 1.275, 1.876, 1.379, 1.875, 1.418, 1.522, 1.4, 1.524, 1.373, 1.885, 1.12, 1.907, 1.152, 1.529, 1.222, 1.522, 1.196, 1.922, 1.189, 1.926, 1.228, 1.529, 1.275, 1.53, 1.248, 1.385, 1.288, 1.388, 1.31, 1.132, 1.321, 1.136, 1.305, 1.38, 1.371, 1.374, 1.393, 1.129, 1.387, 1.126, 1.371, 1.368, 1.224, 1.375, 1.245, 1.138, 1.273, 1.134, 1.257, 1.375, 1.245, 1.38, 1.267, 1.139, 1.289, 1.138, 1.273, 1.374, 1.393, 1.372, 1.415, 1.134, 1.403, 1.129, 1.387, 1.888, 1.34, 1.876, 1.379, 1.524, 1.373, 1.527, 1.348, 1.38, 1.267, 1.385, 1.288, 1.136, 1.305, 1.139, 1.289, 1.361, 1.203, 1.368, 1.224, 1.134, 1.257, 1.126, 1.243, 1.386, 1.351, 1.38, 1.371, 1.126, 1.371, 1.127, 1.354, 1.388, 1.31, 1.389, 1.33, 1.129, 1.338, 1.132, 1.321, 1.536, 0.647, 1.545, 0.6343, 1.561, 0.6292, 1.577, 0.6341, 1.587, 0.6474, 1.587, 0.6634, 1.577, 0.676, 1.561, 0.6804, 1.545, 0.6751, 1.536, 0.6624, 1.613, 0.6812, 1.598, 0.6764, 1.588, 0.6633, 1.588, 0.6471, 1.598, 0.634, 1.613, 0.6292, 1.628, 0.6343, 1.637, 0.6472, 1.637, 0.6632, 1.628, 0.6761, 1.609, 0.4716, 1.617, 0.6258, 1.608, 0.6276, 1.597, 0.4735, 1.657, 0.4719, 1.655, 0.6207, 1.645, 0.6206, 1.645, 0.4708, 1.689, -0.008481, 1.676, 0.275, 1.661, 0.2721, 1.667, -0.01236, 1.621, 0.4702, 1.626, 0.6237, 1.617, 0.6258, 1.609, 0.4716, 1.707, 0.4749, 1.693, 0.6285, 1.684, 0.6266, 1.694, 0.4743, 1.694, 0.4743, 1.684, 0.6266, 1.675, 0.6242, 1.682, 0.4737, 1.633, 0.47, 1.635, 0.6217, 1.626, 0.6237, 1.621, 0.4702, 1.597, 0.4735, 1.608, 0.6276, 1.598, 0.6285, 1.584, 0.4752, 1.682, 0.4737, 1.675, 0.6242, 1.665, 0.622, 1.669, 0.473, 1.645, 0.4708, 1.645, 0.6206, 1.635, 0.6217, 1.633, 0.47, 1.645, -0.01824, 1.646, 0.2703, 1.63, 0.27, 1.622, -0.02398, 1.577, -0.01541, 1.6, 0.2771, 1.585, 0.2812, 1.557, -0.008043, 1.733, -0.004526, 1.705, 0.2813, 1.69, 0.2782, 1.711, -0.006386, 1.667, -0.01236, 1.661, 0.2721, 1.646, 0.2703, 1.645, -0.01824, 1.599, -0.02299, 1.615, 0.2726, 1.6, 0.2771, 1.577, -0.01541, 1.754, -0.002847, 1.72, 0.2834, 1.705, 0.2813, 1.733, -0.004526, 1.711, -0.006386, 1.69, 0.2782, 1.676, 0.275, 1.689, -0.008481, 1.622, -0.02398, 1.63, 0.27, 1.615, 0.2726, 1.599, -0.02299, 1.557, -0.008043, 1.585, 0.2812, 1.57, 0.2838, 1.536, -0.002805, 1.676, 0.275, 1.669, 0.473, 1.657, 0.4719, 1.661, 0.2721, 1.69, 0.2782, 1.682, 0.4737, 1.669, 0.473, 1.676, 0.275, 1.705, 0.2813, 1.694, 0.4743, 1.682, 0.4737, 1.69, 0.2782, 1.72, 0.2834, 1.707, 0.4749, 1.694, 0.4743, 1.705, 0.2813, 1.585, 0.2812, 1.597, 0.4735, 1.584, 0.4752, 1.57, 0.2838, 1.6, 0.2771, 1.609, 0.4716, 1.597, 0.4735, 1.585, 0.2812, 1.615, 0.2726, 1.621, 0.4702, 1.609, 0.4716, 1.6, 0.2771, 1.63, 0.27, 1.633, 0.47, 1.621, 0.4702, 1.615, 0.2726, 1.646, 0.2703, 1.645, 0.4708, 1.633, 0.47, 1.63, 0.27, 1.661, 0.2721, 1.657, 0.4719, 1.645, 0.4708, 1.646, 0.2703, 1.669, 0.473, 1.665, 0.622, 1.655, 0.6207, 1.657, 0.4719, 1.789, 0.1026, 1.79, 0.2061, 1.779, 0.2047, 1.775, 0.09924, 1.812, 0.2048, 1.819, 0.1031, 1.834, 0.1006, 1.823, 0.2049, 1.752, 0.8459, 1.753, 0.9798, 1.739, 0.978, 1.733, 0.8415, 1.768, 0.2041, 1.76, 0.09976, 1.775, 0.09924, 1.779, 0.2047, 1.753, 0.9798, 1.752, 0.8459, 1.771, 0.8494, 1.767, 0.9798, 1.781, 0.9781, 1.79, 0.8465, 1.809, 0.8433, 1.795, 0.9782, 1.724, 0.9772, 1.714, 0.8422, 1.733, 0.8415, 1.739, 0.978, 1.79, 0.2061, 1.789, 0.1026, 1.804, 0.1053, 1.801, 0.2061, 1.317, 0.8488, 1.312, 0.8625, 1.298, 0.8625, 1.294, 0.8487, 1.305, 0.8405, 1.335, 0.8469, 1.332, 0.8575, 1.321, 0.8575, 1.317, 0.8469, 1.326, 0.8405, 1.841, -0.01306, 1.834, 0.1006, 1.819, 0.1031, 1.824, -0.01762, 1.797, 0.6904, 1.79, 0.8465, 1.771, 0.8494, 1.775, 0.6833, 1.773, -0.018, 1.775, 0.09924, 1.76, 0.09976, 1.755, -0.0141, 1.767, 0.9798, 1.771, 0.8494, 1.79, 0.8465, 1.781, 0.9781, 1.79, -0.02398, 1.789, 0.1026, 1.775, 0.09924, 1.773, -0.018, 1.775, 0.6833, 1.771, 0.8494, 1.752, 0.8459, 1.753, 0.6822, 1.807, -0.0231, 1.804, 0.1053, 1.789, 0.1026, 1.79, -0.02398, 1.753, 0.6822, 1.752, 0.8459, 1.733, 0.8415, 1.731, 0.6899, 1.801, 0.2061, 1.804, 0.1053, 1.819, 0.1031, 1.812, 0.2048, 1.731, 0.6899, 1.733, 0.8415, 1.714, 0.8422, 1.708, 0.6949, 1.818, 0.6963, 1.809, 0.8433, 1.79, 0.8465, 1.797, 0.6904, 1.247, 0.8682, 1.241, 0.8605, 1.241, 0.8511, 1.247, 0.8434, 1.256, 0.8405, 1.265, 0.8437, 1.27, 0.8513, 1.27, 0.8604, 1.265, 0.868, 1.256, 0.8711, 1.373, 0.4056, 1.397, 0.4042, 1.397, 0.5566, 1.379, 0.5601, 1.35, 0.403, 1.373, 0.4056, 1.379, 0.5601, 1.361, 0.5602, 1.443, 0.3989, 1.468, 0.3958, 1.453, 0.5494, 1.434, 0.5506, 1.42, 0.4018, 1.443, 0.3989, 1.434, 0.5506, 1.415, 0.5531, 1.397, 0.4042, 1.42, 0.4018, 1.415, 0.5531, 1.397, 0.5566, 1.276, 0.3927, 1.301, 0.3919, 1.323, 0.5529, 1.305, 0.5518, 1.253, 0.4006, 1.276, 0.3927, 1.305, 0.5518, 1.286, 0.555, 1.468, 0.3958, 1.492, 0.3938, 1.472, 0.5504, 1.453, 0.5494, 1.325, 0.3974, 1.35, 0.403, 1.361, 0.5602, 1.342, 0.5572, 1.301, 0.3919, 1.325, 0.3974, 1.342, 0.5572, 1.323, 0.5529, 1.529, 1.3, 1.529, 1.324, 1.389, 1.33, 1.388, 1.31, 1.529, 1.275, 1.529, 1.3, 1.388, 1.31, 1.385, 1.288, 1.524, 1.373, 1.522, 1.4, 1.374, 1.393, 1.38, 1.371, 1.527, 1.348, 1.524, 1.373, 1.38, 1.371, 1.386, 1.351, 1.529, 1.324, 1.527, 1.348, 1.386, 1.351, 1.389, 1.33, 1.522, 1.196, 1.529, 1.222, 1.375, 1.245, 1.368, 1.224, 1.511, 1.173, 1.522, 1.196, 1.368, 1.224, 1.361, 1.203, 1.522, 1.4, 1.524, 1.427, 1.372, 1.415, 1.374, 1.393, 1.53, 1.248, 1.529, 1.275, 1.385, 1.288, 1.38, 1.267, 1.529, 1.222, 1.53, 1.248, 1.38, 1.267, 1.375, 1.245, 1.348, -0.01623, 1.384, -0.00131, 1.397, 0.4042, 1.373, 0.4056, 1.824, -0.01762, 1.819, 0.1031, 1.804, 0.1053, 1.807, -0.0231, 1.641, 0.8459, 1.642, 0.9798, 1.628, 0.978, 1.622, 0.8415, 1.642, 0.9798, 1.641, 0.8459, 1.66, 0.8494, 1.656, 0.9798, 1.67, 0.9781, 1.679, 0.8465, 1.698, 0.8433, 1.684, 0.9782, 1.613, 0.9772, 1.603, 0.8422, 1.622, 0.8415, 1.628, 0.978, 1.279, 0.8405, 1.293, 0.8449, 1.293, 0.8592, 1.279, 0.8635, 1.271, 0.8522, 1.685, 0.6904, 1.679, 0.8465, 1.66, 0.8494, 1.664, 0.6833, 1.656, 0.9798, 1.66, 0.8494, 1.679, 0.8465, 1.67, 0.9781, 1.664, 0.6833, 1.66, 0.8494, 1.641, 0.8459, 1.641, 0.6822, 1.641, 0.6822, 1.641, 0.8459, 1.622, 0.8415, 1.62, 0.6899, 1.62, 0.6899, 1.622, 0.8415, 1.603, 0.8422, 1.597, 0.6949, 1.707, 0.6963, 1.698, 0.8433, 1.679, 0.8465, 1.685, 0.6904, 1.362, 0.7448, 1.171, 0.7465, 1.174, 0.7267, 1.368, 0.7181, 1.171, 0.7465, 1.362, 0.7448, 1.357, 0.7721, 1.171, 0.7665, 1.174, 0.7867, 1.361, 0.7998, 1.366, 0.8269, 1.173, 0.807, 1.175, 0.7055, 1.367, 0.6905, 1.368, 0.7181, 1.174, 0.7267, 1.229, 0.8733, 1.209, 0.8671, 1.209, 0.8467, 1.229, 0.8405, 1.24, 0.8567, 1.584, 0.8089, 1.361, 0.7998, 1.357, 0.7721, 1.594, 0.7786, 1.171, 0.7665, 1.357, 0.7721, 1.361, 0.7998, 1.174, 0.7867, 1.594, 0.7786, 1.357, 0.7721, 1.362, 0.7448, 1.596, 0.7458, 1.596, 0.7458, 1.362, 0.7448, 1.368, 0.7181, 1.585, 0.7149, 1.585, 0.7149, 1.368, 0.7181, 1.367, 0.6905, 1.578, 0.6822, 1.576, 0.8398, 1.366, 0.8269, 1.361, 0.7998, 1.584, 0.8089, 0.5, 0.5, 0.7574, 0.5973, 0.6187, 0.7629, 0.4027, 0.7574, 0.5973, 0.2426, 0.7629, 0.3813, 0.7574, 0.5973, 0.5, 0.5, 0.3813, 0.2371, 0.5973, 0.2426, 0.5, 0.5, 0.2426, 0.4027, 0.2426, 0.4027, 0.5, 0.5, 0.4027, 0.7574, 0.2371, 0.6187, 0.2426, 0.4027, 0.2371, 0.6187, 9.998e-05, 0.7256, 9.998e-05, 0.311, 0.6187, 0.7629, 0.7574, 0.5973, 0.9999, 0.689, 0.7256, 0.9999, 0.3813, 0.2371, 0.2426, 0.4027, 9.998e-05, 0.311, 0.2744, 9.998e-05, 0.5973, 0.2426, 0.3813, 0.2371, 0.2744, 9.998e-05, 0.689, 9.998e-05, 0.7574, 0.5973, 0.7629, 0.3813, 0.9999, 0.2744, 0.9999, 0.689, 0.2371, 0.6187, 0.4027, 0.7574, 0.311, 0.9999, 9.998e-05, 0.7256, 0.7629, 0.3813, 0.5973, 0.2426, 0.689, 9.998e-05, 0.9999, 0.2744, 0.4027, 0.7574, 0.6187, 0.7629, 0.7256, 0.9999, 0.311, 0.9999, 0.5, 0.5, 0.7574, 0.5973, 0.6187, 0.7629, 0.4027, 0.7574, 0.5973, 0.2426, 0.7629, 0.3813, 0.7574, 0.5973, 0.5, 0.5, 0.3813, 0.2371, 0.5973, 0.2426, 0.5, 0.5, 0.2426, 0.4027, 0.2426, 0.4027, 0.5, 0.5, 0.4027, 0.7574, 0.2371, 0.6187, 0.2426, 0.4027, 0.2371, 0.6187, 9.998e-05, 0.7256, 9.998e-05, 0.311, 0.6187, 0.7629, 0.7574, 0.5973, 0.9999, 0.689, 0.7256, 0.9999, 0.3813, 0.2371, 0.2426, 0.4027, 9.998e-05, 0.311, 0.2744, 9.998e-05, 0.5973, 0.2426, 0.3813, 0.2371, 0.2744, 9.998e-05, 0.689, 9.998e-05, 0.7574, 0.5973, 0.7629, 0.3813, 0.9999, 0.2744, 0.9999, 0.689, 0.2371, 0.6187, 0.4027, 0.7574, 0.311, 0.9999, 9.998e-05, 0.7256, 0.7629, 0.3813, 0.5973, 0.2426, 0.689, 9.998e-05, 0.9999, 0.2744, 0.4027, 0.7574, 0.6187, 0.7629, 0.7256, 0.9999, 0.311, 0.9999, 0.5, 0.5, 0.7574, 0.5973, 0.6187, 0.7629, 0.4027, 0.7574, 0.5973, 0.2426, 0.7629, 0.3813, 0.7574, 0.5973, 0.5, 0.5, 0.3813, 0.2371, 0.5973, 0.2426, 0.5, 0.5, 0.2426, 0.4027, 0.2426, 0.4027, 0.5, 0.5, 0.4027, 0.7574, 0.2371, 0.6187, 0.2426, 0.4027, 0.2371, 0.6187, 9.998e-05, 0.7256, 9.998e-05, 0.311, 0.6187, 0.7629, 0.7574, 0.5973, 0.9999, 0.689, 0.7256, 0.9999, 0.3813, 0.2371, 0.2426, 0.4027, 9.998e-05, 0.311, 0.2744, 9.998e-05, 0.5973, 0.2426, 0.3813, 0.2371, 0.2744, 9.998e-05, 0.689, 9.998e-05, 0.7574, 0.5973, 0.7629, 0.3813, 0.9999, 0.2744, 0.9999, 0.689, 0.2371, 0.6187, 0.4027, 0.7574, 0.311, 0.9999, 9.998e-05, 0.7256, 0.7629, 0.3813, 0.5973, 0.2426, 0.689, 9.998e-05, 0.9999, 0.2744, 0.4027, 0.7574, 0.6187, 0.7629, 0.7256, 0.9999, 0.311, 0.9999, 0.5, 0.5, 0.7574, 0.5973, 0.6187, 0.7629, 0.4027, 0.7574, 0.5973, 0.2426, 0.7629, 0.3813, 0.7574, 0.5973, 0.5, 0.5, 0.3813, 0.2371, 0.5973, 0.2426, 0.5, 0.5, 0.2426, 0.4027, 0.2426, 0.4027, 0.5, 0.5, 0.4027, 0.7574, 0.2371, 0.6187, 0.2426, 0.4027, 0.2371, 0.6187, 9.998e-05, 0.7256, 9.998e-05, 0.311, 0.6187, 0.7629, 0.7574, 0.5973, 0.9999, 0.689, 0.7256, 0.9999, 0.3813, 0.2371, 0.2426, 0.4027, 9.998e-05, 0.311, 0.2744, 9.998e-05, 0.5973, 0.2426, 0.3813, 0.2371, 0.2744, 9.998e-05, 0.689, 9.998e-05, 0.7574, 0.5973, 0.7629, 0.3813, 0.9999, 0.2744, 0.9999, 0.689, 0.2371, 0.6187, 0.4027, 0.7574, 0.311, 0.9999, 9.998e-05, 0.7256, 0.7629, 0.3813, 0.5973, 0.2426, 0.689, 9.998e-05, 0.9999, 0.2744, 0.4027, 0.7574, 0.6187, 0.7629, 0.7256, 0.9999, 0.311, 0.9999, 0.5, 0.5, 0.7574, 0.5973, 0.6187, 0.7629, 0.4027, 0.7574, 0.5973, 0.2426, 0.7629, 0.3813, 0.7574, 0.5973, 0.5, 0.5, 0.3813, 0.2371, 0.5973, 0.2426, 0.5, 0.5, 0.2426, 0.4027, 0.2426, 0.4027, 0.5, 0.5, 0.4027, 0.7574, 0.2371, 0.6187, 0.2426, 0.4027, 0.2371, 0.6187, 9.998e-05, 0.7256, 9.998e-05, 0.311, 0.6187, 0.7629, 0.7574, 0.5973, 0.9999, 0.689, 0.7256, 0.9999, 0.3813, 0.2371, 0.2426, 0.4027, 9.998e-05, 0.311, 0.2744, 9.998e-05, 0.5973, 0.2426, 0.3813, 0.2371, 0.2744, 9.998e-05, 0.689, 9.998e-05, 0.7574, 0.5973, 0.7629, 0.3813, 0.9999, 0.2744, 0.9999, 0.689, 0.2371, 0.6187, 0.4027, 0.7574, 0.311, 0.9999, 9.998e-05, 0.7256, 0.7629, 0.3813, 0.5973, 0.2426, 0.689, 9.998e-05, 0.9999, 0.2744, 0.4027, 0.7574, 0.6187, 0.7629, 0.7256, 0.9999, 0.311, 0.9999, 0.5, 0.5, 0.7574, 0.5973, 0.6187, 0.7629, 0.4027, 0.7574, 0.5973, 0.2426, 0.7629, 0.3813, 0.7574, 0.5973, 0.5, 0.5, 0.3813, 0.2371, 0.5973, 0.2426, 0.5, 0.5, 0.2426, 0.4027, 0.2426, 0.4027, 0.5, 0.5, 0.4027, 0.7574, 0.2371, 0.6187, 0.2426, 0.4027, 0.2371, 0.6187, 9.998e-05, 0.7256, 9.998e-05, 0.311, 0.6187, 0.7629, 0.7574, 0.5973, 0.9999, 0.689, 0.7256, 0.9999, 0.3813, 0.2371, 0.2426, 0.4027, 9.998e-05, 0.311, 0.2744, 9.998e-05, 0.5973, 0.2426, 0.3813, 0.2371, 0.2744, 9.998e-05, 0.689, 9.998e-05, 0.7574, 0.5973, 0.7629, 0.3813, 0.9999, 0.2744, 0.9999, 0.689, 0.2371, 0.6187, 0.4027, 0.7574, 0.311, 0.9999, 9.998e-05, 0.7256, 0.7629, 0.3813, 0.5973, 0.2426, 0.689, 9.998e-05, 0.9999, 0.2744, 0.4027, 0.7574, 0.6187, 0.7629, 0.7256, 0.9999, 0.311, 0.9999, 0.5, 0.5, 0.7574, 0.5973, 0.6187, 0.7629, 0.4027, 0.7574, 0.5973, 0.2426, 0.7629, 0.3813, 0.7574, 0.5973, 0.5, 0.5, 0.3813, 0.2371, 0.5973, 0.2426, 0.5, 0.5, 0.2426, 0.4027, 0.2426, 0.4027, 0.5, 0.5, 0.4027, 0.7574, 0.2371, 0.6187, 0.2426, 0.4027, 0.2371, 0.6187, 9.998e-05, 0.7256, 9.998e-05, 0.311, 0.6187, 0.7629, 0.7574, 0.5973, 0.9999, 0.689, 0.7256, 0.9999, 0.3813, 0.2371, 0.2426, 0.4027, 9.998e-05, 0.311, 0.2744, 9.998e-05, 0.5973, 0.2426, 0.3813, 0.2371, 0.2744, 9.998e-05, 0.689, 9.998e-05, 0.7574, 0.5973, 0.7629, 0.3813, 0.9999, 0.2744, 0.9999, 0.689, 0.2371, 0.6187, 0.4027, 0.7574, 0.311, 0.9999, 9.998e-05, 0.7256, 0.7629, 0.3813, 0.5973, 0.2426, 0.689, 9.998e-05, 0.9999, 0.2744, 0.4027, 0.7574, 0.6187, 0.7629, 0.7256, 0.9999, 0.311, 0.9999, 0.5, 0.5, 0.7574, 0.5973, 0.6187, 0.7629, 0.4027, 0.7574, 0.5973, 0.2426, 0.7629, 0.3813, 0.7574, 0.5973, 0.5, 0.5, 0.3813, 0.2371, 0.5973, 0.2426, 0.5, 0.5, 0.2426, 0.4027, 0.2426, 0.4027, 0.5, 0.5, 0.4027, 0.7574, 0.2371, 0.6187, 0.2426, 0.4027, 0.2371, 0.6187, 9.998e-05, 0.7256, 9.998e-05, 0.311, 0.6187, 0.7629, 0.7574, 0.5973, 0.9999, 0.689, 0.7256, 0.9999, 0.3813, 0.2371, 0.2426, 0.4027, 9.998e-05, 0.311, 0.2744, 9.998e-05, 0.5973, 0.2426, 0.3813, 0.2371, 0.2744, 9.998e-05, 0.689, 9.998e-05, 0.7574, 0.5973, 0.7629, 0.3813, 0.9999, 0.2744, 0.9999, 0.689, 0.2371, 0.6187, 0.4027, 0.7574, 0.311, 0.9999, 9.998e-05, 0.7256, 0.7629, 0.3813, 0.5973, 0.2426, 0.689, 9.998e-05, 0.9999, 0.2744, 0.4027, 0.7574, 0.6187, 0.7629, 0.7256, 0.9999, 0.311, 0.9999, 0.5, 0.5, 0.7574, 0.5973, 0.6187, 0.7629, 0.4027, 0.7574, 0.5973, 0.2426, 0.7629, 0.3813, 0.7574, 0.5973, 0.5, 0.5, 0.3813, 0.2371, 0.5973, 0.2426, 0.5, 0.5, 0.2426, 0.4027, 0.2426, 0.4027, 0.5, 0.5, 0.4027, 0.7574, 0.2371, 0.6187, 0.2426, 0.4027, 0.2371, 0.6187, 9.998e-05, 0.7256, 9.998e-05, 0.311, 0.6187, 0.7629, 0.7574, 0.5973, 0.9999, 0.689, 0.7256, 0.9999, 0.3813, 0.2371, 0.2426, 0.4027, 9.998e-05, 0.311, 0.2744, 9.998e-05, 0.5973, 0.2426, 0.3813, 0.2371, 0.2744, 9.998e-05, 0.689, 9.998e-05, 0.7574, 0.5973, 0.7629, 0.3813, 0.9999, 0.2744, 0.9999, 0.689, 0.2371, 0.6187, 0.4027, 0.7574, 0.311, 0.9999, 9.998e-05, 0.7256, 0.7629, 0.3813, 0.5973, 0.2426, 0.689, 9.998e-05, 0.9999, 0.2744, 0.4027, 0.7574, 0.6187, 0.7629, 0.7256, 0.9999, 0.311, 0.9999, 0.5, 0.5, 0.7574, 0.5973, 0.6187, 0.7629, 0.4027, 0.7574, 0.5973, 0.2426, 0.7629, 0.3813, 0.7574, 0.5973, 0.5, 0.5, 0.3813, 0.2371, 0.5973, 0.2426, 0.5, 0.5, 0.2426, 0.4027, 0.2426, 0.4027, 0.5, 0.5, 0.4027, 0.7574, 0.2371, 0.6187, 0.2426, 0.4027, 0.2371, 0.6187, 9.998e-05, 0.7256, 9.998e-05, 0.311, 0.6187, 0.7629, 0.7574, 0.5973, 0.9999, 0.689, 0.7256, 0.9999, 0.3813, 0.2371, 0.2426, 0.4027, 9.998e-05, 0.311, 0.2744, 9.998e-05, 0.5973, 0.2426, 0.3813, 0.2371, 0.2744, 9.998e-05, 0.689, 9.998e-05, 0.7574, 0.5973, 0.7629, 0.3813, 0.9999, 0.2744, 0.9999, 0.689, 0.2371, 0.6187, 0.4027, 0.7574, 0.311, 0.9999, 9.998e-05, 0.7256, 0.7629, 0.3813, 0.5973, 0.2426, 0.689, 9.998e-05, 0.9999, 0.2744, 0.4027, 0.7574, 0.6187, 0.7629, 0.7256, 0.9999, 0.311, 0.9999, 0.5, 0.5, 0.7574, 0.5973, 0.6187, 0.7629, 0.4027, 0.7574, 0.5973, 0.2426, 0.7629, 0.3813, 0.7574, 0.5973, 0.5, 0.5, 0.3813, 0.2371, 0.5973, 0.2426, 0.5, 0.5, 0.2426, 0.4027, 0.2426, 0.4027, 0.5, 0.5, 0.4027, 0.7574, 0.2371, 0.6187, 0.2426, 0.4027, 0.2371, 0.6187, 9.998e-05, 0.7256, 9.998e-05, 0.311, 0.6187, 0.7629, 0.7574, 0.5973, 0.9999, 0.689, 0.7256, 0.9999, 0.3813, 0.2371, 0.2426, 0.4027, 9.998e-05, 0.311, 0.2744, 9.998e-05, 0.5973, 0.2426, 0.3813, 0.2371, 0.2744, 9.998e-05, 0.689, 9.998e-05, 0.7574, 0.5973, 0.7629, 0.3813, 0.9999, 0.2744, 0.9999, 0.689, 0.2371, 0.6187, 0.4027, 0.7574, 0.311, 0.9999, 9.998e-05, 0.7256, 0.7629, 0.3813, 0.5973, 0.2426, 0.689, 9.998e-05, 0.9999, 0.2744, 0.4027, 0.7574, 0.6187, 0.7629, 0.7256, 0.9999, 0.311, 0.9999, 0.5, 0.5, 0.7574, 0.5973, 0.6187, 0.7629, 0.4027, 0.7574, 0.5973, 0.2426, 0.7629, 0.3813, 0.7574, 0.5973, 0.5, 0.5, 0.3813, 0.2371, 0.5973, 0.2426, 0.5, 0.5, 0.2426, 0.4027, 0.2426, 0.4027, 0.5, 0.5, 0.4027, 0.7574, 0.2371, 0.6187, 0.2426, 0.4027, 0.2371, 0.6187, 9.998e-05, 0.7256, 9.998e-05, 0.311, 0.6187, 0.7629, 0.7574, 0.5973, 0.9999, 0.689, 0.7256, 0.9999, 0.3813, 0.2371, 0.2426, 0.4027, 9.998e-05, 0.311, 0.2744, 9.998e-05, 0.5973, 0.2426, 0.3813, 0.2371, 0.2744, 9.998e-05, 0.689, 9.998e-05, 0.7574, 0.5973, 0.7629, 0.3813, 0.9999, 0.2744, 0.9999, 0.689, 0.2371, 0.6187, 0.4027, 0.7574, 0.311, 0.9999, 9.998e-05, 0.7256, 0.7629, 0.3813, 0.5973, 0.2426, 0.689, 9.998e-05, 0.9999, 0.2744, 0.4027, 0.7574, 0.6187, 0.7629, 0.7256, 0.9999, 0.311, 0.9999, 0.5, 0.5, 0.7574, 0.5973, 0.6187, 0.7629, 0.4027, 0.7574, 0.5973, 0.2426, 0.7629, 0.3813, 0.7574, 0.5973, 0.5, 0.5, 0.3813, 0.2371, 0.5973, 0.2426, 0.5, 0.5, 0.2426, 0.4027, 0.2426, 0.4027, 0.5, 0.5, 0.4027, 0.7574, 0.2371, 0.6187, 0.2426, 0.4027, 0.2371, 0.6187, 9.998e-05, 0.7256, 9.998e-05, 0.311, 0.6187, 0.7629, 0.7574, 0.5973, 0.9999, 0.689, 0.7256, 0.9999, 0.3813, 0.2371, 0.2426, 0.4027, 9.998e-05, 0.311, 0.2744, 9.998e-05, 0.5973, 0.2426, 0.3813, 0.2371, 0.2744, 9.998e-05, 0.689, 9.998e-05, 0.7574, 0.5973, 0.7629, 0.3813, 0.9999, 0.2744, 0.9999, 0.689, 0.2371, 0.6187, 0.4027, 0.7574, 0.311, 0.9999, 9.998e-05, 0.7256, 0.7629, 0.3813, 0.5973, 0.2426, 0.689, 9.998e-05, 0.9999, 0.2744, 0.4027, 0.7574, 0.6187, 0.7629, 0.7256, 0.9999, 0.311, 0.9999, 0.5, 0.5, 0.7574, 0.5973, 0.6187, 0.7629, 0.4027, 0.7574, 0.5973, 0.2426, 0.7629, 0.3813, 0.7574, 0.5973, 0.5, 0.5, 0.3813, 0.2371, 0.5973, 0.2426, 0.5, 0.5, 0.2426, 0.4027, 0.2426, 0.4027, 0.5, 0.5, 0.4027, 0.7574, 0.2371, 0.6187, 0.2426, 0.4027, 0.2371, 0.6187, 9.998e-05, 0.7256, 9.998e-05, 0.311, 0.6187, 0.7629, 0.7574, 0.5973, 0.9999, 0.689, 0.7256, 0.9999, 0.3813, 0.2371, 0.2426, 0.4027, 9.998e-05, 0.311, 0.2744, 9.998e-05, 0.5973, 0.2426, 0.3813, 0.2371, 0.2744, 9.998e-05, 0.689, 9.998e-05, 0.7574, 0.5973, 0.7629, 0.3813, 0.9999, 0.2744, 0.9999, 0.689, 0.2371, 0.6187, 0.4027, 0.7574, 0.311, 0.9999, 9.998e-05, 0.7256, 0.7629, 0.3813, 0.5973, 0.2426, 0.689, 9.998e-05, 0.9999, 0.2744, 0.4027, 0.7574, 0.6187, 0.7629, 0.7256, 0.9999, 0.311, 0.9999, 0.5, 0.5, 0.7574, 0.5973, 0.6187, 0.7629, 0.4027, 0.7574, 0.5973, 0.2426, 0.7629, 0.3813, 0.7574, 0.5973, 0.5, 0.5, 0.3813, 0.2371, 0.5973, 0.2426, 0.5, 0.5, 0.2426, 0.4027, 0.2426, 0.4027, 0.5, 0.5, 0.4027, 0.7574, 0.2371, 0.6187, 0.2426, 0.4027, 0.2371, 0.6187, 9.998e-05, 0.7256, 9.998e-05, 0.311, 0.6187, 0.7629, 0.7574, 0.5973, 0.9999, 0.689, 0.7256, 0.9999, 0.3813, 0.2371, 0.2426, 0.4027, 9.998e-05, 0.311, 0.2744, 9.998e-05, 0.5973, 0.2426, 0.3813, 0.2371, 0.2744, 9.998e-05, 0.689, 9.998e-05, 0.7574, 0.5973, 0.7629, 0.3813, 0.9999, 0.2744, 0.9999, 0.689, 0.2371, 0.6187, 0.4027, 0.7574, 0.311, 0.9999, 9.998e-05, 0.7256, 0.7629, 0.3813, 0.5973, 0.2426, 0.689, 9.998e-05, 0.9999, 0.2744, 0.4027, 0.7574, 0.6187, 0.7629, 0.7256, 0.9999, 0.311, 0.9999])
me_cylinder_037.materials.append(mat_bark)
me_cylinder_037.materials.append(mat_tree_leaves)
me_cylinder_037.use_remesh_preserve_volume = False
me_cylinder_037.use_remesh_preserve_attributes = False
me_cylinder_037.use_mirror_vertex_groups = False
me_cylinder_037.update()

# ---- objects
ob_tree_1 = bpy.data.objects.new('Tree_1', me_cylinder_037)

# ---- transforms, parenting, visibility, modifiers, constraints
ob_tree_1.location = (0.0, 0.0, 0.0)
ob_tree_1.lineart.crease_threshold = 0.0
_vg = ob_tree_1.vertex_groups.new(name='Group')
_m = ob_tree_1.modifiers.new('Auto Smooth', 'NODES')
_m.node_group = ng_auto_smooth
_gi = [s.identifier for s in ng_auto_smooth.interface.items_tree if s.item_type == 'SOCKET' and s.in_out == 'INPUT']
_m[_gi[1]] = 1.014  # Angle

# ---- collection membership
col_collection_1.objects.link(ob_tree_1)

# ---- scene / render settings (as saved in the file)
scene.frame_start = 1; scene.frame_end = 250; scene.frame_set(0)
scene.render.engine = 'CYCLES'
scene.render.resolution_x = 1000
scene.render.resolution_y = 1000
scene.render.dither_intensity = 0.0
scene.cycles.samples = 200
scene.cycles.sampling_pattern = 'TABULATED_SOBOL'
scene.cycles.light_sampling_threshold = 0.0
scene.cycles.use_adaptive_sampling = False
scene.cycles.use_light_tree = False
scene.cycles.caustics_reflective = False
scene.cycles.caustics_refractive = False
scene.cycles.blur_glossy = 0.0
scene.cycles.max_bounces = 2
scene.cycles.pixel_filter_type = 'GAUSSIAN'
scene.cycles.sample_clamp_indirect = 0.0
scene.view_settings.view_transform = 'Standard'
bpy.context.view_layer.update()

# ---- added for rendering (the .blend has no active camera): camera
cam_auto = bpy.data.cameras.new('AutoCamera')
cam_auto.lens = 50.0
cam_auto.sensor_width = 36.0
cam_auto.clip_end = 1000.0
ob_auto_camera = bpy.data.objects.new('AutoCamera', cam_auto)
scene.collection.objects.link(ob_auto_camera)
ob_auto_camera.location = (7.191, -8.93984, 8.74722)
ob_auto_camera.rotation_euler = (1.09748, -7.21219e-08, 0.694738)
scene.camera = ob_auto_camera
bpy.context.view_layer.update()
